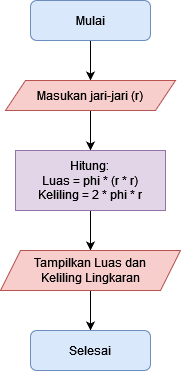

The diagram above was exported from draw.io. Its source (the exported page's mxGraphModel, read from the mxfile embedded in the PNG):
<mxGraphModel dx="868" dy="464" grid="1" gridSize="10" guides="1" tooltips="1" connect="1" arrows="1" fold="1" page="1" pageScale="1" pageWidth="827" pageHeight="1169" math="0" shadow="0">
  <root>
    <mxCell id="WIyWlLk6GJQsqaUBKTNV-0" />
    <mxCell id="WIyWlLk6GJQsqaUBKTNV-1" parent="WIyWlLk6GJQsqaUBKTNV-0" />
    <mxCell id="fnTUwe12uBePGVPuRImA-5" style="edgeStyle=orthogonalEdgeStyle;rounded=0;orthogonalLoop=1;jettySize=auto;html=1;" edge="1" parent="WIyWlLk6GJQsqaUBKTNV-1" source="WIyWlLk6GJQsqaUBKTNV-3" target="fnTUwe12uBePGVPuRImA-0">
      <mxGeometry relative="1" as="geometry" />
    </mxCell>
    <mxCell id="WIyWlLk6GJQsqaUBKTNV-3" value="Mulai" style="rounded=1;whiteSpace=wrap;html=1;fontSize=12;glass=0;strokeWidth=1;shadow=0;fillColor=#dae8fc;strokeColor=#6c8ebf;" parent="WIyWlLk6GJQsqaUBKTNV-1" vertex="1">
      <mxGeometry x="160" y="80" width="120" height="40" as="geometry" />
    </mxCell>
    <mxCell id="fnTUwe12uBePGVPuRImA-8" value="" style="edgeStyle=orthogonalEdgeStyle;rounded=0;orthogonalLoop=1;jettySize=auto;html=1;" edge="1" parent="WIyWlLk6GJQsqaUBKTNV-1" source="fnTUwe12uBePGVPuRImA-0" target="fnTUwe12uBePGVPuRImA-6">
      <mxGeometry relative="1" as="geometry" />
    </mxCell>
    <mxCell id="fnTUwe12uBePGVPuRImA-0" value="Masukan jari-jari (r)" style="shape=parallelogram;perimeter=parallelogramPerimeter;whiteSpace=wrap;html=1;fixedSize=1;fillColor=#f8cecc;strokeColor=#b85450;" vertex="1" parent="WIyWlLk6GJQsqaUBKTNV-1">
      <mxGeometry x="135" y="160" width="170" height="30" as="geometry" />
    </mxCell>
    <mxCell id="fnTUwe12uBePGVPuRImA-11" value="" style="edgeStyle=orthogonalEdgeStyle;rounded=0;orthogonalLoop=1;jettySize=auto;html=1;" edge="1" parent="WIyWlLk6GJQsqaUBKTNV-1" source="fnTUwe12uBePGVPuRImA-6" target="fnTUwe12uBePGVPuRImA-10">
      <mxGeometry relative="1" as="geometry" />
    </mxCell>
    <mxCell id="fnTUwe12uBePGVPuRImA-6" value="&lt;div&gt;Hitung:&lt;/div&gt;&lt;div&gt;Luas = phi * (r * r)&lt;/div&gt;&lt;div&gt;Keliling = 2 * phi * r&lt;br&gt;&lt;/div&gt;" style="rounded=0;whiteSpace=wrap;html=1;fillColor=#e1d5e7;strokeColor=#9673a6;" vertex="1" parent="WIyWlLk6GJQsqaUBKTNV-1">
      <mxGeometry x="145" y="230" width="150" height="60" as="geometry" />
    </mxCell>
    <mxCell id="fnTUwe12uBePGVPuRImA-13" value="" style="edgeStyle=orthogonalEdgeStyle;rounded=0;orthogonalLoop=1;jettySize=auto;html=1;" edge="1" parent="WIyWlLk6GJQsqaUBKTNV-1" source="fnTUwe12uBePGVPuRImA-10" target="fnTUwe12uBePGVPuRImA-12">
      <mxGeometry relative="1" as="geometry" />
    </mxCell>
    <mxCell id="fnTUwe12uBePGVPuRImA-10" value="&lt;div&gt;Tampilkan Luas dan&lt;/div&gt;&lt;div&gt;Keliling Lingkaran&lt;/div&gt;" style="shape=parallelogram;perimeter=parallelogramPerimeter;whiteSpace=wrap;html=1;fixedSize=1;fillColor=#f8cecc;strokeColor=#b85450;" vertex="1" parent="WIyWlLk6GJQsqaUBKTNV-1">
      <mxGeometry x="130" y="330" width="180" height="40" as="geometry" />
    </mxCell>
    <mxCell id="fnTUwe12uBePGVPuRImA-12" value="Selesai" style="rounded=1;whiteSpace=wrap;html=1;fontSize=12;glass=0;strokeWidth=1;shadow=0;fillColor=#dae8fc;strokeColor=#6c8ebf;" vertex="1" parent="WIyWlLk6GJQsqaUBKTNV-1">
      <mxGeometry x="160" y="410" width="120" height="40" as="geometry" />
    </mxCell>
  </root>
</mxGraphModel>